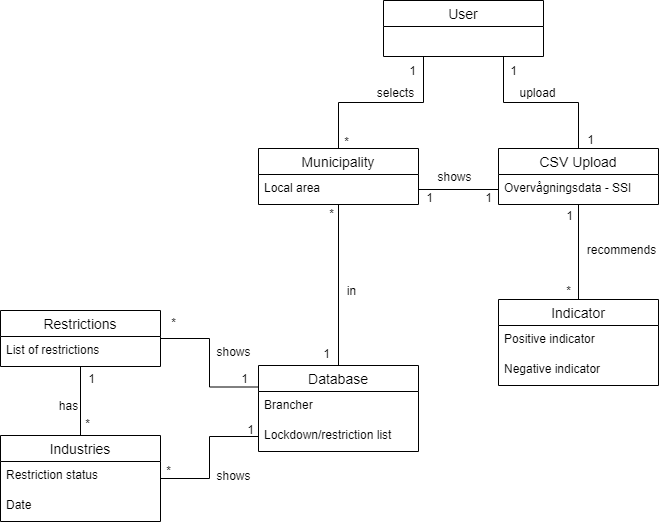

The diagram above was exported from draw.io. Its source (the exported page's mxGraphModel, read from the mxfile embedded in the PNG):
<mxGraphModel dx="1422" dy="1931" grid="0" gridSize="10" guides="1" tooltips="1" connect="1" arrows="1" fold="1" page="1" pageScale="1" pageWidth="827" pageHeight="1169" math="0" shadow="0">
  <root>
    <mxCell id="0" />
    <mxCell id="1" parent="0" />
    <mxCell id="Imm08jdG7STBVX1G9N2j-34" style="edgeStyle=orthogonalEdgeStyle;rounded=0;orthogonalLoop=1;jettySize=auto;html=1;entryX=0.5;entryY=0;entryDx=0;entryDy=0;endArrow=none;endFill=0;exitX=0.25;exitY=1;exitDx=0;exitDy=0;" parent="1" source="ehvcPY1n9I1BSUCz2sVq-5" target="Imm08jdG7STBVX1G9N2j-30" edge="1">
      <mxGeometry relative="1" as="geometry" />
    </mxCell>
    <mxCell id="ehvcPY1n9I1BSUCz2sVq-5" value="User" style="swimlane;fontStyle=0;childLayout=stackLayout;horizontal=1;startSize=26;horizontalStack=0;resizeParent=1;resizeParentMax=0;resizeLast=0;collapsible=1;marginBottom=0;align=center;fontSize=14;" parent="1" vertex="1">
      <mxGeometry x="405" y="-98" width="160" height="56" as="geometry">
        <mxRectangle x="40" y="50" width="60" height="26" as="alternateBounds" />
      </mxGeometry>
    </mxCell>
    <mxCell id="A8ePM3tROnDKdfXKAHZW-15" style="edgeStyle=orthogonalEdgeStyle;rounded=0;orthogonalLoop=1;jettySize=auto;html=1;endArrow=none;endFill=0;" edge="1" parent="1" source="Imm08jdG7STBVX1G9N2j-5" target="Imm08jdG7STBVX1G9N2j-17">
      <mxGeometry relative="1" as="geometry" />
    </mxCell>
    <mxCell id="A8ePM3tROnDKdfXKAHZW-28" style="edgeStyle=orthogonalEdgeStyle;rounded=0;orthogonalLoop=1;jettySize=auto;html=1;exitX=0.5;exitY=0;exitDx=0;exitDy=0;entryX=0.75;entryY=1;entryDx=0;entryDy=0;endArrow=none;endFill=0;" edge="1" parent="1" source="Imm08jdG7STBVX1G9N2j-5" target="ehvcPY1n9I1BSUCz2sVq-5">
      <mxGeometry relative="1" as="geometry" />
    </mxCell>
    <mxCell id="Imm08jdG7STBVX1G9N2j-5" value="CSV Upload" style="swimlane;fontStyle=0;childLayout=stackLayout;horizontal=1;startSize=26;horizontalStack=0;resizeParent=1;resizeParentMax=0;resizeLast=0;collapsible=1;marginBottom=0;align=center;fontSize=14;" parent="1" vertex="1">
      <mxGeometry x="520" y="50" width="160" height="56" as="geometry" />
    </mxCell>
    <mxCell id="Imm08jdG7STBVX1G9N2j-6" value="Overvågningsdata - SSI" style="text;strokeColor=none;fillColor=none;spacingLeft=4;spacingRight=4;overflow=hidden;rotatable=0;points=[[0,0.5],[1,0.5]];portConstraint=eastwest;fontSize=12;" parent="Imm08jdG7STBVX1G9N2j-5" vertex="1">
      <mxGeometry y="26" width="160" height="30" as="geometry" />
    </mxCell>
    <mxCell id="A8ePM3tROnDKdfXKAHZW-17" style="edgeStyle=orthogonalEdgeStyle;rounded=0;orthogonalLoop=1;jettySize=auto;html=1;endArrow=none;endFill=0;exitX=0;exitY=0.5;exitDx=0;exitDy=0;" edge="1" parent="1" source="Imm08jdG7STBVX1G9N2j-11" target="Imm08jdG7STBVX1G9N2j-25">
      <mxGeometry relative="1" as="geometry" />
    </mxCell>
    <mxCell id="Imm08jdG7STBVX1G9N2j-9" value="Database" style="swimlane;fontStyle=0;childLayout=stackLayout;horizontal=1;startSize=26;horizontalStack=0;resizeParent=1;resizeParentMax=0;resizeLast=0;collapsible=1;marginBottom=0;align=center;fontSize=14;" parent="1" vertex="1">
      <mxGeometry x="280" y="267" width="160" height="86" as="geometry" />
    </mxCell>
    <mxCell id="Imm08jdG7STBVX1G9N2j-10" value="Brancher" style="text;strokeColor=none;fillColor=none;spacingLeft=4;spacingRight=4;overflow=hidden;rotatable=0;points=[[0,0.5],[1,0.5]];portConstraint=eastwest;fontSize=12;" parent="Imm08jdG7STBVX1G9N2j-9" vertex="1">
      <mxGeometry y="26" width="160" height="30" as="geometry" />
    </mxCell>
    <mxCell id="Imm08jdG7STBVX1G9N2j-11" value="Lockdown/restriction list" style="text;strokeColor=none;fillColor=none;spacingLeft=4;spacingRight=4;overflow=hidden;rotatable=0;points=[[0,0.5],[1,0.5]];portConstraint=eastwest;fontSize=12;" parent="Imm08jdG7STBVX1G9N2j-9" vertex="1">
      <mxGeometry y="56" width="160" height="30" as="geometry" />
    </mxCell>
    <mxCell id="Imm08jdG7STBVX1G9N2j-17" value="Indicator" style="swimlane;fontStyle=0;childLayout=stackLayout;horizontal=1;startSize=26;horizontalStack=0;resizeParent=1;resizeParentMax=0;resizeLast=0;collapsible=1;marginBottom=0;align=center;fontSize=14;" parent="1" vertex="1">
      <mxGeometry x="520" y="201" width="160" height="86" as="geometry" />
    </mxCell>
    <mxCell id="Imm08jdG7STBVX1G9N2j-18" value="Positive indicator" style="text;strokeColor=none;fillColor=none;spacingLeft=4;spacingRight=4;overflow=hidden;rotatable=0;points=[[0,0.5],[1,0.5]];portConstraint=eastwest;fontSize=12;" parent="Imm08jdG7STBVX1G9N2j-17" vertex="1">
      <mxGeometry y="26" width="160" height="30" as="geometry" />
    </mxCell>
    <mxCell id="Imm08jdG7STBVX1G9N2j-19" value="Negative indicator" style="text;strokeColor=none;fillColor=none;spacingLeft=4;spacingRight=4;overflow=hidden;rotatable=0;points=[[0,0.5],[1,0.5]];portConstraint=eastwest;fontSize=12;" parent="Imm08jdG7STBVX1G9N2j-17" vertex="1">
      <mxGeometry y="56" width="160" height="30" as="geometry" />
    </mxCell>
    <mxCell id="A8ePM3tROnDKdfXKAHZW-40" style="edgeStyle=orthogonalEdgeStyle;rounded=0;orthogonalLoop=1;jettySize=auto;html=1;entryX=0;entryY=0.25;entryDx=0;entryDy=0;endArrow=none;endFill=0;" edge="1" parent="1" source="Imm08jdG7STBVX1G9N2j-21" target="Imm08jdG7STBVX1G9N2j-9">
      <mxGeometry relative="1" as="geometry" />
    </mxCell>
    <mxCell id="A8ePM3tROnDKdfXKAHZW-45" style="edgeStyle=orthogonalEdgeStyle;rounded=0;orthogonalLoop=1;jettySize=auto;html=1;endArrow=none;endFill=0;" edge="1" parent="1" source="Imm08jdG7STBVX1G9N2j-21" target="Imm08jdG7STBVX1G9N2j-25">
      <mxGeometry relative="1" as="geometry" />
    </mxCell>
    <mxCell id="Imm08jdG7STBVX1G9N2j-21" value="Restrictions" style="swimlane;fontStyle=0;childLayout=stackLayout;horizontal=1;startSize=26;horizontalStack=0;resizeParent=1;resizeParentMax=0;resizeLast=0;collapsible=1;marginBottom=0;align=center;fontSize=14;" parent="1" vertex="1">
      <mxGeometry x="22" y="212" width="160" height="56" as="geometry" />
    </mxCell>
    <mxCell id="Imm08jdG7STBVX1G9N2j-22" value="List of restrictions" style="text;strokeColor=none;fillColor=none;spacingLeft=4;spacingRight=4;overflow=hidden;rotatable=0;points=[[0,0.5],[1,0.5]];portConstraint=eastwest;fontSize=12;" parent="Imm08jdG7STBVX1G9N2j-21" vertex="1">
      <mxGeometry y="26" width="160" height="30" as="geometry" />
    </mxCell>
    <mxCell id="Imm08jdG7STBVX1G9N2j-25" value="Industries" style="swimlane;fontStyle=0;childLayout=stackLayout;horizontal=1;startSize=26;horizontalStack=0;resizeParent=1;resizeParentMax=0;resizeLast=0;collapsible=1;marginBottom=0;align=center;fontSize=14;" parent="1" vertex="1">
      <mxGeometry x="22" y="337" width="160" height="86" as="geometry" />
    </mxCell>
    <mxCell id="Imm08jdG7STBVX1G9N2j-26" value="Restriction status" style="text;strokeColor=none;fillColor=none;spacingLeft=4;spacingRight=4;overflow=hidden;rotatable=0;points=[[0,0.5],[1,0.5]];portConstraint=eastwest;fontSize=12;" parent="Imm08jdG7STBVX1G9N2j-25" vertex="1">
      <mxGeometry y="26" width="160" height="30" as="geometry" />
    </mxCell>
    <mxCell id="Imm08jdG7STBVX1G9N2j-27" value="Date" style="text;strokeColor=none;fillColor=none;spacingLeft=4;spacingRight=4;overflow=hidden;rotatable=0;points=[[0,0.5],[1,0.5]];portConstraint=eastwest;fontSize=12;" parent="Imm08jdG7STBVX1G9N2j-25" vertex="1">
      <mxGeometry y="56" width="160" height="30" as="geometry" />
    </mxCell>
    <mxCell id="A8ePM3tROnDKdfXKAHZW-14" value="" style="edgeStyle=orthogonalEdgeStyle;rounded=0;orthogonalLoop=1;jettySize=auto;html=1;endArrow=none;endFill=0;" edge="1" parent="1" source="Imm08jdG7STBVX1G9N2j-30" target="Imm08jdG7STBVX1G9N2j-9">
      <mxGeometry relative="1" as="geometry" />
    </mxCell>
    <mxCell id="Imm08jdG7STBVX1G9N2j-30" value="Municipality" style="swimlane;fontStyle=0;childLayout=stackLayout;horizontal=1;startSize=26;horizontalStack=0;resizeParent=1;resizeParentMax=0;resizeLast=0;collapsible=1;marginBottom=0;align=center;fontSize=14;" parent="1" vertex="1">
      <mxGeometry x="280" y="50" width="160" height="56" as="geometry" />
    </mxCell>
    <mxCell id="Imm08jdG7STBVX1G9N2j-31" value="Local area" style="text;strokeColor=none;fillColor=none;spacingLeft=4;spacingRight=4;overflow=hidden;rotatable=0;points=[[0,0.5],[1,0.5]];portConstraint=eastwest;fontSize=12;" parent="Imm08jdG7STBVX1G9N2j-30" vertex="1">
      <mxGeometry y="26" width="160" height="30" as="geometry" />
    </mxCell>
    <mxCell id="Imm08jdG7STBVX1G9N2j-35" style="edgeStyle=orthogonalEdgeStyle;rounded=0;orthogonalLoop=1;jettySize=auto;html=1;exitX=1;exitY=0.5;exitDx=0;exitDy=0;entryX=0;entryY=0.5;entryDx=0;entryDy=0;endArrow=none;endFill=0;" parent="1" source="Imm08jdG7STBVX1G9N2j-31" target="Imm08jdG7STBVX1G9N2j-6" edge="1">
      <mxGeometry relative="1" as="geometry" />
    </mxCell>
    <mxCell id="A8ePM3tROnDKdfXKAHZW-5" value="selects" style="text;html=1;align=center;verticalAlign=middle;resizable=0;points=[];autosize=1;" vertex="1" parent="1">
      <mxGeometry x="393" y="-15" width="47" height="18" as="geometry" />
    </mxCell>
    <mxCell id="A8ePM3tROnDKdfXKAHZW-6" value="1" style="text;html=1;align=center;verticalAlign=middle;resizable=0;points=[];autosize=1;" vertex="1" parent="1">
      <mxGeometry x="425" y="-37" width="17" height="18" as="geometry" />
    </mxCell>
    <mxCell id="A8ePM3tROnDKdfXKAHZW-7" value="*" style="text;html=1;align=center;verticalAlign=middle;resizable=0;points=[];autosize=1;" vertex="1" parent="1">
      <mxGeometry x="360" y="34" width="15" height="18" as="geometry" />
    </mxCell>
    <mxCell id="A8ePM3tROnDKdfXKAHZW-8" value="1" style="text;html=1;align=center;verticalAlign=middle;resizable=0;points=[];autosize=1;" vertex="1" parent="1">
      <mxGeometry x="442" y="90" width="17" height="18" as="geometry" />
    </mxCell>
    <mxCell id="A8ePM3tROnDKdfXKAHZW-9" value="1" style="text;html=1;align=center;verticalAlign=middle;resizable=0;points=[];autosize=1;" vertex="1" parent="1">
      <mxGeometry x="501" y="90" width="17" height="18" as="geometry" />
    </mxCell>
    <mxCell id="A8ePM3tROnDKdfXKAHZW-19" value="*" style="text;html=1;align=center;verticalAlign=middle;resizable=0;points=[];autosize=1;" vertex="1" parent="1">
      <mxGeometry x="182" y="363" width="15" height="18" as="geometry" />
    </mxCell>
    <mxCell id="A8ePM3tROnDKdfXKAHZW-21" value="*" style="text;html=1;align=center;verticalAlign=middle;resizable=0;points=[];autosize=1;" vertex="1" parent="1">
      <mxGeometry x="345" y="106" width="15" height="18" as="geometry" />
    </mxCell>
    <mxCell id="A8ePM3tROnDKdfXKAHZW-22" value="1" style="text;html=1;align=center;verticalAlign=middle;resizable=0;points=[];autosize=1;" vertex="1" parent="1">
      <mxGeometry x="339" y="246" width="17" height="18" as="geometry" />
    </mxCell>
    <mxCell id="A8ePM3tROnDKdfXKAHZW-23" value="1" style="text;html=1;align=center;verticalAlign=middle;resizable=0;points=[];autosize=1;" vertex="1" parent="1">
      <mxGeometry x="582" y="108" width="17" height="18" as="geometry" />
    </mxCell>
    <mxCell id="A8ePM3tROnDKdfXKAHZW-24" value="*" style="text;html=1;align=center;verticalAlign=middle;resizable=0;points=[];autosize=1;" vertex="1" parent="1">
      <mxGeometry x="582" y="183" width="15" height="18" as="geometry" />
    </mxCell>
    <mxCell id="A8ePM3tROnDKdfXKAHZW-30" value="upload" style="text;html=1;align=center;verticalAlign=middle;resizable=0;points=[];autosize=1;" vertex="1" parent="1">
      <mxGeometry x="536" y="-15" width="46" height="18" as="geometry" />
    </mxCell>
    <mxCell id="A8ePM3tROnDKdfXKAHZW-31" value="1" style="text;html=1;align=center;verticalAlign=middle;resizable=0;points=[];autosize=1;" vertex="1" parent="1">
      <mxGeometry x="603" y="32" width="17" height="18" as="geometry" />
    </mxCell>
    <mxCell id="A8ePM3tROnDKdfXKAHZW-33" value="1" style="text;html=1;align=center;verticalAlign=middle;resizable=0;points=[];autosize=1;" vertex="1" parent="1">
      <mxGeometry x="526" y="-37" width="17" height="18" as="geometry" />
    </mxCell>
    <mxCell id="A8ePM3tROnDKdfXKAHZW-35" value="shows" style="text;html=1;align=center;verticalAlign=middle;resizable=0;points=[];autosize=1;" vertex="1" parent="1">
      <mxGeometry x="454" y="69" width="44" height="18" as="geometry" />
    </mxCell>
    <mxCell id="A8ePM3tROnDKdfXKAHZW-36" value="recommends" style="text;html=1;align=center;verticalAlign=middle;resizable=0;points=[];autosize=1;" vertex="1" parent="1">
      <mxGeometry x="603" y="142" width="79" height="18" as="geometry" />
    </mxCell>
    <mxCell id="A8ePM3tROnDKdfXKAHZW-37" value="in" style="text;html=1;align=center;verticalAlign=middle;resizable=0;points=[];autosize=1;" vertex="1" parent="1">
      <mxGeometry x="363" y="183" width="19" height="18" as="geometry" />
    </mxCell>
    <mxCell id="A8ePM3tROnDKdfXKAHZW-39" value="shows" style="text;html=1;align=center;verticalAlign=middle;resizable=0;points=[];autosize=1;" vertex="1" parent="1">
      <mxGeometry x="233" y="368" width="44" height="18" as="geometry" />
    </mxCell>
    <mxCell id="A8ePM3tROnDKdfXKAHZW-41" value="1" style="text;html=1;align=center;verticalAlign=middle;resizable=0;points=[];autosize=1;" vertex="1" parent="1">
      <mxGeometry x="263" y="322" width="17" height="18" as="geometry" />
    </mxCell>
    <mxCell id="A8ePM3tROnDKdfXKAHZW-42" value="1" style="text;html=1;align=center;verticalAlign=middle;resizable=0;points=[];autosize=1;" vertex="1" parent="1">
      <mxGeometry x="257" y="271" width="17" height="18" as="geometry" />
    </mxCell>
    <mxCell id="A8ePM3tROnDKdfXKAHZW-43" value="shows" style="text;html=1;align=center;verticalAlign=middle;resizable=0;points=[];autosize=1;" vertex="1" parent="1">
      <mxGeometry x="233" y="244" width="44" height="18" as="geometry" />
    </mxCell>
    <mxCell id="A8ePM3tROnDKdfXKAHZW-44" value="*" style="text;html=1;align=center;verticalAlign=middle;resizable=0;points=[];autosize=1;" vertex="1" parent="1">
      <mxGeometry x="187" y="215" width="15" height="18" as="geometry" />
    </mxCell>
    <mxCell id="A8ePM3tROnDKdfXKAHZW-46" value="has" style="text;html=1;align=center;verticalAlign=middle;resizable=0;points=[];autosize=1;" vertex="1" parent="1">
      <mxGeometry x="75" y="298" width="29" height="18" as="geometry" />
    </mxCell>
    <mxCell id="A8ePM3tROnDKdfXKAHZW-49" value="1" style="text;html=1;align=center;verticalAlign=middle;resizable=0;points=[];autosize=1;" vertex="1" parent="1">
      <mxGeometry x="104" y="271" width="17" height="18" as="geometry" />
    </mxCell>
    <mxCell id="A8ePM3tROnDKdfXKAHZW-50" value="*" style="text;html=1;align=center;verticalAlign=middle;resizable=0;points=[];autosize=1;" vertex="1" parent="1">
      <mxGeometry x="101" y="316" width="15" height="18" as="geometry" />
    </mxCell>
  </root>
</mxGraphModel>